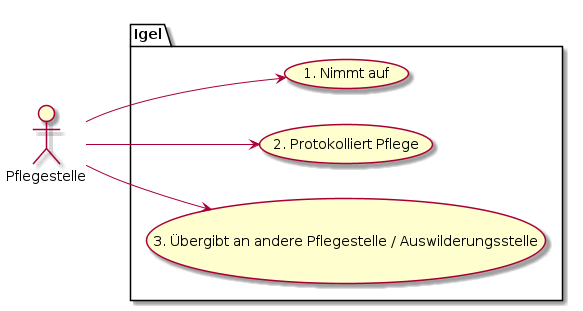

The diagram above was rendered by PlantUML. Its source (embedded in the PNG):
@startuml
left to right direction
actor Pflegestelle as stelle
package Igel {
    usecase "1. Nimmt auf" as Aufnahme
    usecase "2. Protokolliert Pflege" as Protokolliert
    usecase "3. Übergibt an andere Pflegestelle / Auswilderungsstelle" as Uebergabe
}
stelle --> Aufnahme
stelle --> Protokolliert
stelle --> Uebergabe
@enduml